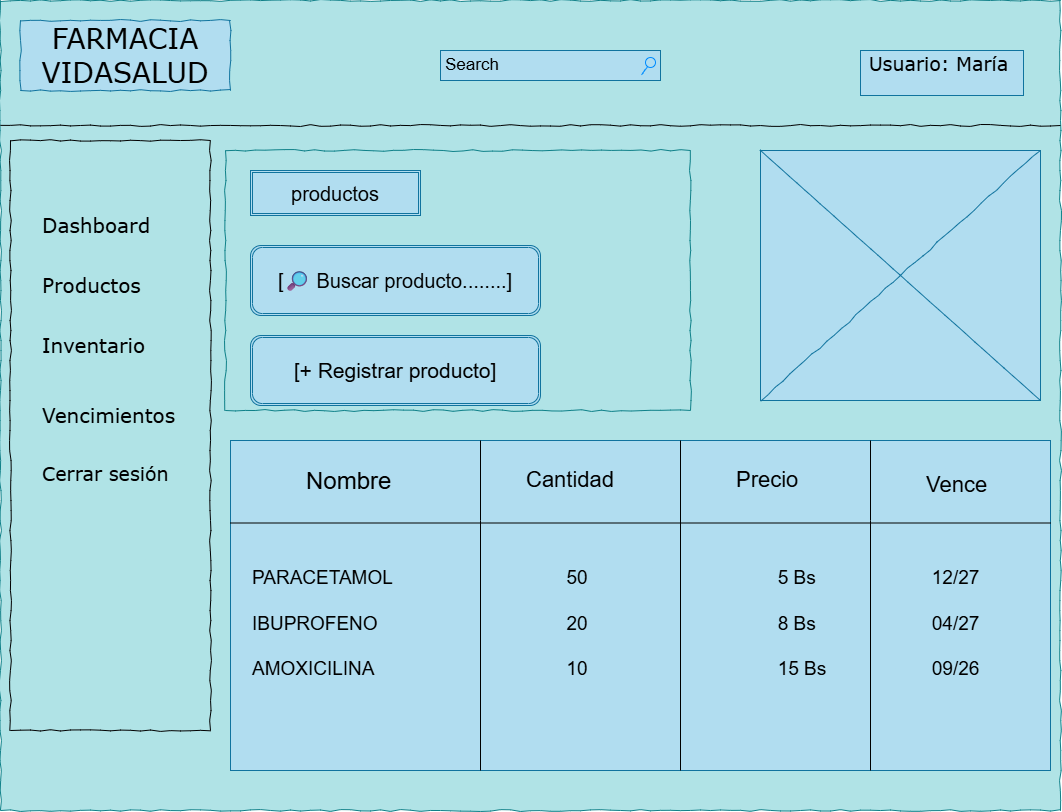

The diagram above was exported from draw.io. Its source (the exported page's mxGraphModel, read from the mxfile embedded in the PNG):
<mxGraphModel dx="1205" dy="807" grid="1" gridSize="10" guides="1" tooltips="1" connect="1" arrows="1" fold="1" page="1" pageScale="1" pageWidth="1100" pageHeight="850" background="none" math="0" shadow="0">
  <root>
    <mxCell id="0" />
    <mxCell id="1" parent="0" />
    <mxCell id="677b7b8949515195-1" parent="1" style="whiteSpace=wrap;html=1;rounded=0;shadow=0;labelBackgroundColor=none;strokeColor=#0e8088;strokeWidth=1;fillColor=#b0e3e6;fontFamily=Verdana;fontSize=12;align=center;comic=1;" value="" vertex="1">
      <mxGeometry height="810" width="1060" x="20" y="20" as="geometry" />
    </mxCell>
    <mxCell id="677b7b8949515195-2" parent="1" style="whiteSpace=wrap;html=1;rounded=0;shadow=0;labelBackgroundColor=none;strokeWidth=1;fontFamily=Verdana;fontSize=28;align=center;comic=1;fillColor=#b1ddf0;strokeColor=#10739e;" value="FARMACIA VIDASALUD" vertex="1">
      <mxGeometry height="70" width="210" x="40" y="40" as="geometry" />
    </mxCell>
    <mxCell id="677b7b8949515195-3" parent="1" style="strokeWidth=1;shadow=0;dashed=0;align=center;html=1;shape=mxgraph.mockup.forms.searchBox;strokeColor=#10739e;mainText=;strokeColor2=#008cff;fontSize=17;align=left;spacingLeft=3;rounded=0;labelBackgroundColor=none;comic=1;fillColor=#b1ddf0;" value="Search" vertex="1">
      <mxGeometry height="30" width="220" x="460" y="70" as="geometry" />
    </mxCell>
    <mxCell id="677b7b8949515195-4" parent="1" style="text;html=1;points=[];align=left;verticalAlign=top;spacingTop=-4;fontSize=14;fontFamily=Verdana;fillColor=#b1ddf0;strokeColor=#10739e;" value="&lt;font style=&quot;font-size: 19px;&quot;&gt;&amp;nbsp;Usuario: María&lt;/font&gt;" vertex="1">
      <mxGeometry height="45" width="163" x="880" y="70" as="geometry" />
    </mxCell>
    <mxCell id="677b7b8949515195-8" parent="1" style="whiteSpace=wrap;html=1;rounded=0;shadow=0;labelBackgroundColor=none;strokeWidth=1;fillColor=none;fontFamily=Verdana;fontSize=12;align=center;comic=1;" value="" vertex="1">
      <mxGeometry height="590" width="200" x="30" y="160" as="geometry" />
    </mxCell>
    <mxCell id="677b7b8949515195-9" parent="1" style="line;strokeWidth=1;html=1;rounded=0;shadow=0;labelBackgroundColor=none;fillColor=none;fontFamily=Verdana;fontSize=14;fontColor=#000000;align=center;comic=1;" value="" vertex="1">
      <mxGeometry height="10" width="1060" x="20" y="140" as="geometry" />
    </mxCell>
    <mxCell id="677b7b8949515195-16" parent="1" style="verticalLabelPosition=bottom;shadow=0;dashed=0;align=center;html=1;verticalAlign=top;strokeWidth=1;shape=mxgraph.mockup.graphics.simpleIcon;strokeColor=#10739e;rounded=0;labelBackgroundColor=none;fontFamily=Verdana;fontSize=14;comic=1;fillColor=#b1ddf0;" value="" vertex="1">
      <mxGeometry height="250" width="280" x="780" y="170" as="geometry" />
    </mxCell>
    <mxCell id="677b7b8949515195-25" parent="1" style="whiteSpace=wrap;html=1;rounded=0;shadow=0;labelBackgroundColor=none;strokeWidth=1;fillColor=light-dark(#b0e3e6, #60d1d7);fontFamily=Verdana;fontSize=12;align=center;comic=1;strokeColor=#0e8088;" value="" vertex="1">
      <mxGeometry height="260" width="465" x="245" y="170" as="geometry" />
    </mxCell>
    <mxCell id="677b7b8949515195-27" parent="1" style="text;html=1;points=[];align=left;verticalAlign=top;spacingTop=-4;fontSize=14;fontFamily=Verdana" value="&lt;font style=&quot;font-size: 20px;&quot;&gt;Dashboard&lt;/font&gt;" vertex="1">
      <mxGeometry height="20" width="170" x="60" y="230" as="geometry" />
    </mxCell>
    <mxCell id="677b7b8949515195-28" parent="1" style="text;html=1;points=[];align=left;verticalAlign=top;spacingTop=-4;fontSize=14;fontFamily=Verdana" value="&lt;font style=&quot;font-size: 20px;&quot;&gt;Productos&lt;/font&gt;" vertex="1">
      <mxGeometry height="20" width="170" x="60" y="290" as="geometry" />
    </mxCell>
    <mxCell id="677b7b8949515195-29" parent="1" style="text;html=1;points=[];align=left;verticalAlign=top;spacingTop=-4;fontSize=14;fontFamily=Verdana" value="&lt;font style=&quot;font-size: 20px;&quot;&gt;Inventario&amp;nbsp;&lt;/font&gt;" vertex="1">
      <mxGeometry height="20" width="170" x="60" y="350" as="geometry" />
    </mxCell>
    <mxCell id="677b7b8949515195-30" parent="1" style="text;html=1;points=[];align=left;verticalAlign=top;spacingTop=-4;fontSize=14;fontFamily=Verdana" value="&lt;font style=&quot;font-size: 20px;&quot;&gt;Vencimientos&lt;/font&gt;" vertex="1">
      <mxGeometry height="20" width="170" x="60" y="420" as="geometry" />
    </mxCell>
    <mxCell id="677b7b8949515195-39" parent="1" style="text;html=1;points=[];align=left;verticalAlign=top;spacingTop=-4;fontSize=14;fontFamily=Verdana" value="&lt;font style=&quot;font-size: 19px;&quot;&gt;Cerrar sesión&lt;/font&gt;" vertex="1">
      <mxGeometry height="30" width="170" x="60" y="480" as="geometry" />
    </mxCell>
    <mxCell id="677b7b8949515195-42" parent="1" style="text;html=1;points=[];align=left;verticalAlign=top;spacingTop=-4;fontSize=14;fontFamily=Verdana" value="External Links" vertex="1">
      <mxGeometry height="20" width="170" x="860" y="653" as="geometry" />
    </mxCell>
    <mxCell id="ExxGAAXwF-lFtKaN8dBa-2" parent="1" style="shape=ext;double=1;rounded=0;whiteSpace=wrap;html=1;fillColor=#b1ddf0;strokeColor=#10739e;" value="&lt;font style=&quot;font-size: 20px;&quot;&gt;productos&lt;/font&gt;" vertex="1">
      <mxGeometry height="45" width="170" x="270" y="190" as="geometry" />
    </mxCell>
    <mxCell id="ExxGAAXwF-lFtKaN8dBa-3" parent="1" style="shape=ext;double=1;rounded=1;whiteSpace=wrap;html=1;fillColor=#b1ddf0;strokeColor=#10739e;" value="&amp;nbsp;&lt;font style=&quot;font-size: 20px;&quot;&gt;[🔎 Buscar producto........]&lt;/font&gt;&amp;nbsp;" vertex="1">
      <mxGeometry height="70" width="290" x="270" y="265" as="geometry" />
    </mxCell>
    <mxCell id="ExxGAAXwF-lFtKaN8dBa-4" parent="1" style="shape=ext;double=1;rounded=1;whiteSpace=wrap;html=1;fillColor=#b1ddf0;strokeColor=#10739e;" value="&lt;font style=&quot;font-size: 21px;&quot;&gt;[+ Registrar producto]&lt;/font&gt;" vertex="1">
      <mxGeometry height="70" width="290" x="270" y="355" as="geometry" />
    </mxCell>
    <mxCell id="ExxGAAXwF-lFtKaN8dBa-8" parent="1" style="rounded=0;whiteSpace=wrap;html=1;fillColor=#b1ddf0;strokeColor=#10739e;" value="" vertex="1">
      <mxGeometry height="330" width="820" x="250" y="460" as="geometry" />
    </mxCell>
    <mxCell id="ExxGAAXwF-lFtKaN8dBa-9" edge="1" parent="1" source="ExxGAAXwF-lFtKaN8dBa-8" style="endArrow=none;html=1;rounded=0;exitX=0;exitY=0.25;exitDx=0;exitDy=0;entryX=1;entryY=0.25;entryDx=0;entryDy=0;" target="ExxGAAXwF-lFtKaN8dBa-8" value="">
      <mxGeometry height="50" relative="1" width="50" as="geometry">
        <mxPoint x="530" y="570" as="sourcePoint" />
        <mxPoint x="580" y="520" as="targetPoint" />
      </mxGeometry>
    </mxCell>
    <mxCell id="ExxGAAXwF-lFtKaN8dBa-10" edge="1" parent="1" style="endArrow=none;html=1;rounded=0;entryX=0.25;entryY=0;entryDx=0;entryDy=0;exitX=0.25;exitY=1;exitDx=0;exitDy=0;" value="">
      <mxGeometry height="50" relative="1" width="50" as="geometry">
        <Array as="points">
          <mxPoint x="500" y="540" />
        </Array>
        <mxPoint x="500" y="790" as="sourcePoint" />
        <mxPoint x="500" y="460" as="targetPoint" />
      </mxGeometry>
    </mxCell>
    <mxCell id="ExxGAAXwF-lFtKaN8dBa-11" edge="1" parent="1" style="endArrow=none;html=1;rounded=0;entryX=0.25;entryY=0;entryDx=0;entryDy=0;exitX=0.25;exitY=1;exitDx=0;exitDy=0;" value="">
      <mxGeometry height="50" relative="1" width="50" as="geometry">
        <Array as="points" />
        <mxPoint x="700" y="790" as="sourcePoint" />
        <mxPoint x="700" y="460" as="targetPoint" />
      </mxGeometry>
    </mxCell>
    <mxCell id="ExxGAAXwF-lFtKaN8dBa-12" edge="1" parent="1" style="endArrow=none;html=1;rounded=0;entryX=0.25;entryY=0;entryDx=0;entryDy=0;exitX=0.25;exitY=1;exitDx=0;exitDy=0;" value="">
      <mxGeometry height="50" relative="1" width="50" as="geometry">
        <Array as="points">
          <mxPoint x="890" y="540" />
        </Array>
        <mxPoint x="890" y="790" as="sourcePoint" />
        <mxPoint x="890" y="460" as="targetPoint" />
      </mxGeometry>
    </mxCell>
    <mxCell id="dYiVTHQPkFq6wUcqPdGD-1" parent="1" style="text;strokeColor=none;fillColor=none;align=left;verticalAlign=top;spacingLeft=4;spacingRight=4;overflow=hidden;rotatable=0;points=[[0,0.5],[1,0.5]];portConstraint=eastwest;whiteSpace=wrap;html=1;fontSize=24;" value="Nombre" vertex="1">
      <mxGeometry height="45" width="150" x="320" y="480" as="geometry" />
    </mxCell>
    <mxCell id="dYiVTHQPkFq6wUcqPdGD-3" parent="1" style="text;strokeColor=none;fillColor=none;align=left;verticalAlign=top;spacingLeft=4;spacingRight=4;overflow=hidden;rotatable=0;points=[[0,0.5],[1,0.5]];portConstraint=eastwest;whiteSpace=wrap;html=1;fontSize=22;" value="Cantidad" vertex="1">
      <mxGeometry height="35.5" width="100" x="540" y="480" as="geometry" />
    </mxCell>
    <mxCell id="dYiVTHQPkFq6wUcqPdGD-4" parent="1" style="text;strokeColor=none;fillColor=none;align=left;verticalAlign=top;spacingLeft=4;spacingRight=4;overflow=hidden;rotatable=0;points=[[0,0.5],[1,0.5]];portConstraint=eastwest;whiteSpace=wrap;html=1;fontSize=19;" value="&lt;font style=&quot;font-size: 22px;&quot;&gt;Precio&lt;/font&gt;" vertex="1">
      <mxGeometry height="35.5" width="90" x="750" y="480" as="geometry" />
    </mxCell>
    <mxCell id="dYiVTHQPkFq6wUcqPdGD-5" parent="1" style="text;strokeColor=none;fillColor=none;align=left;verticalAlign=top;spacingLeft=4;spacingRight=4;overflow=hidden;rotatable=0;points=[[0,0.5],[1,0.5]];portConstraint=eastwest;whiteSpace=wrap;html=1;fontSize=19;" value="&lt;font style=&quot;font-size: 22px;&quot;&gt;Vence&lt;/font&gt;" vertex="1">
      <mxGeometry height="35.5" width="90" x="940" y="484.75" as="geometry" />
    </mxCell>
    <mxCell id="dYiVTHQPkFq6wUcqPdGD-6" parent="1" style="text;whiteSpace=wrap;html=1;" value="&lt;font style=&quot;font-size: 19px;&quot;&gt;PARACETAMOL&lt;/font&gt;&lt;div&gt;&lt;span style=&quot;font-size: 19px;&quot;&gt;&lt;br&gt;&lt;/span&gt;&lt;div&gt;&lt;font style=&quot;font-size: 19px;&quot;&gt;IBUPROFENO&lt;/font&gt;&lt;/div&gt;&lt;div&gt;&lt;font style=&quot;font-size: 19px;&quot;&gt;&lt;br&gt;&lt;/font&gt;&lt;/div&gt;&lt;div&gt;&lt;font style=&quot;font-size: 19px;&quot;&gt;AMOXICILINA&lt;/font&gt;&lt;/div&gt;&lt;/div&gt;" vertex="1">
      <mxGeometry height="160" width="230" x="270" y="580" as="geometry" />
    </mxCell>
    <mxCell id="dYiVTHQPkFq6wUcqPdGD-7" parent="1" style="text;whiteSpace=wrap;html=1;" value="&lt;div&gt;&lt;span style=&quot;font-size: 19px;&quot;&gt;&amp;nbsp; &amp;nbsp; &amp;nbsp; &amp;nbsp; &amp;nbsp; &amp;nbsp; &amp;nbsp; &amp;nbsp; 50&amp;nbsp; &amp;nbsp; &amp;nbsp; &amp;nbsp; &amp;nbsp; &amp;nbsp; &amp;nbsp; &amp;nbsp; &amp;nbsp; &amp;nbsp; &amp;nbsp; &amp;nbsp; &amp;nbsp; &amp;nbsp; &amp;nbsp; &amp;nbsp; &amp;nbsp; &amp;nbsp; 5 Bs&amp;nbsp; &amp;nbsp; &amp;nbsp; &amp;nbsp; &amp;nbsp; &amp;nbsp; &amp;nbsp; &amp;nbsp; &amp;nbsp; &amp;nbsp; &amp;nbsp; 12/27&lt;/span&gt;&lt;/div&gt;&lt;div&gt;&lt;span style=&quot;font-size: 19px;&quot;&gt;&amp;nbsp;&lt;/span&gt;&lt;/div&gt;&lt;div&gt;&lt;span style=&quot;font-size: 19px;&quot;&gt;&amp;nbsp; &amp;nbsp; &amp;nbsp; &amp;nbsp; &amp;nbsp; &amp;nbsp; &amp;nbsp; &amp;nbsp; 20&amp;nbsp; &amp;nbsp; &amp;nbsp; &amp;nbsp; &amp;nbsp; &amp;nbsp; &amp;nbsp; &amp;nbsp; &amp;nbsp; &amp;nbsp; &amp;nbsp; &amp;nbsp; &amp;nbsp; &amp;nbsp; &amp;nbsp; &amp;nbsp; &amp;nbsp; &amp;nbsp; 8 Bs&amp;nbsp; &amp;nbsp; &amp;nbsp; &amp;nbsp; &amp;nbsp; &amp;nbsp; &amp;nbsp; &amp;nbsp; &amp;nbsp; &amp;nbsp; &amp;nbsp; 04/27&lt;/span&gt;&lt;/div&gt;&lt;div&gt;&lt;span style=&quot;font-size: 19px;&quot;&gt;&amp;nbsp;&lt;/span&gt;&lt;/div&gt;&lt;div&gt;&lt;span style=&quot;font-size: 19px;&quot;&gt;&amp;nbsp; &amp;nbsp; &amp;nbsp; &amp;nbsp; &amp;nbsp; &amp;nbsp; &amp;nbsp; &amp;nbsp; 10&amp;nbsp; &amp;nbsp; &amp;nbsp; &amp;nbsp; &amp;nbsp; &amp;nbsp; &amp;nbsp; &amp;nbsp; &amp;nbsp; &amp;nbsp; &amp;nbsp; &amp;nbsp; &amp;nbsp; &amp;nbsp; &amp;nbsp; &amp;nbsp; &amp;nbsp; &amp;nbsp; 15 Bs&amp;nbsp; &amp;nbsp; &amp;nbsp; &amp;nbsp; &amp;nbsp; &amp;nbsp; &amp;nbsp; &amp;nbsp; &amp;nbsp; &amp;nbsp; 09/26&amp;nbsp;&lt;/span&gt;&lt;/div&gt;" vertex="1">
      <mxGeometry height="160" width="540" x="500" y="580" as="geometry" />
    </mxCell>
  </root>
</mxGraphModel>